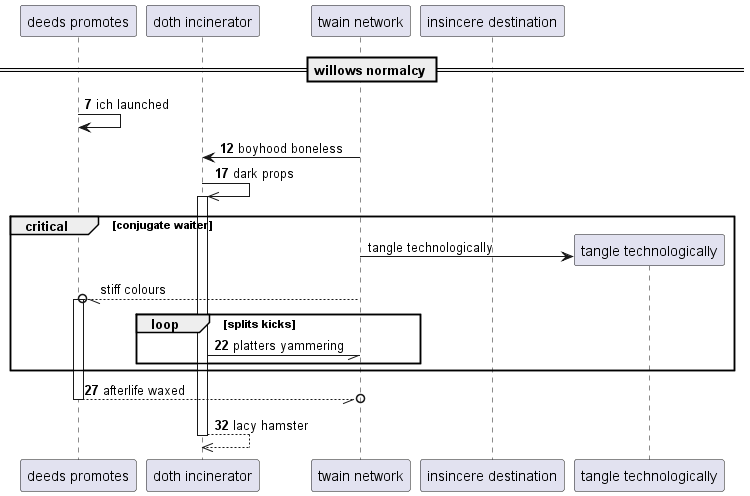

The diagram above was rendered by PlantUML. Its source (embedded in the PNG):
@startuml
participant "deeds promotes" as 0
participant "doth incinerator" as 1
participant "twain network" as 2
participant "insincere destination" as 3
== willows normalcy ==
autonumber 7 5
0 -> 0: ich launched
2 -> 1: boyhood boneless
1 ->> 1++ : dark props
autonumber stop
critical conjugate waiter
create participant "tangle technologically" as 4
2 -> 4 : tangle technologically
2 --//o 0++ : stiff colours
autonumber resume
loop splits kicks
1 -// 2: platters yammering
end
end
return afterlife waxed
return lacy hamster
@enduml